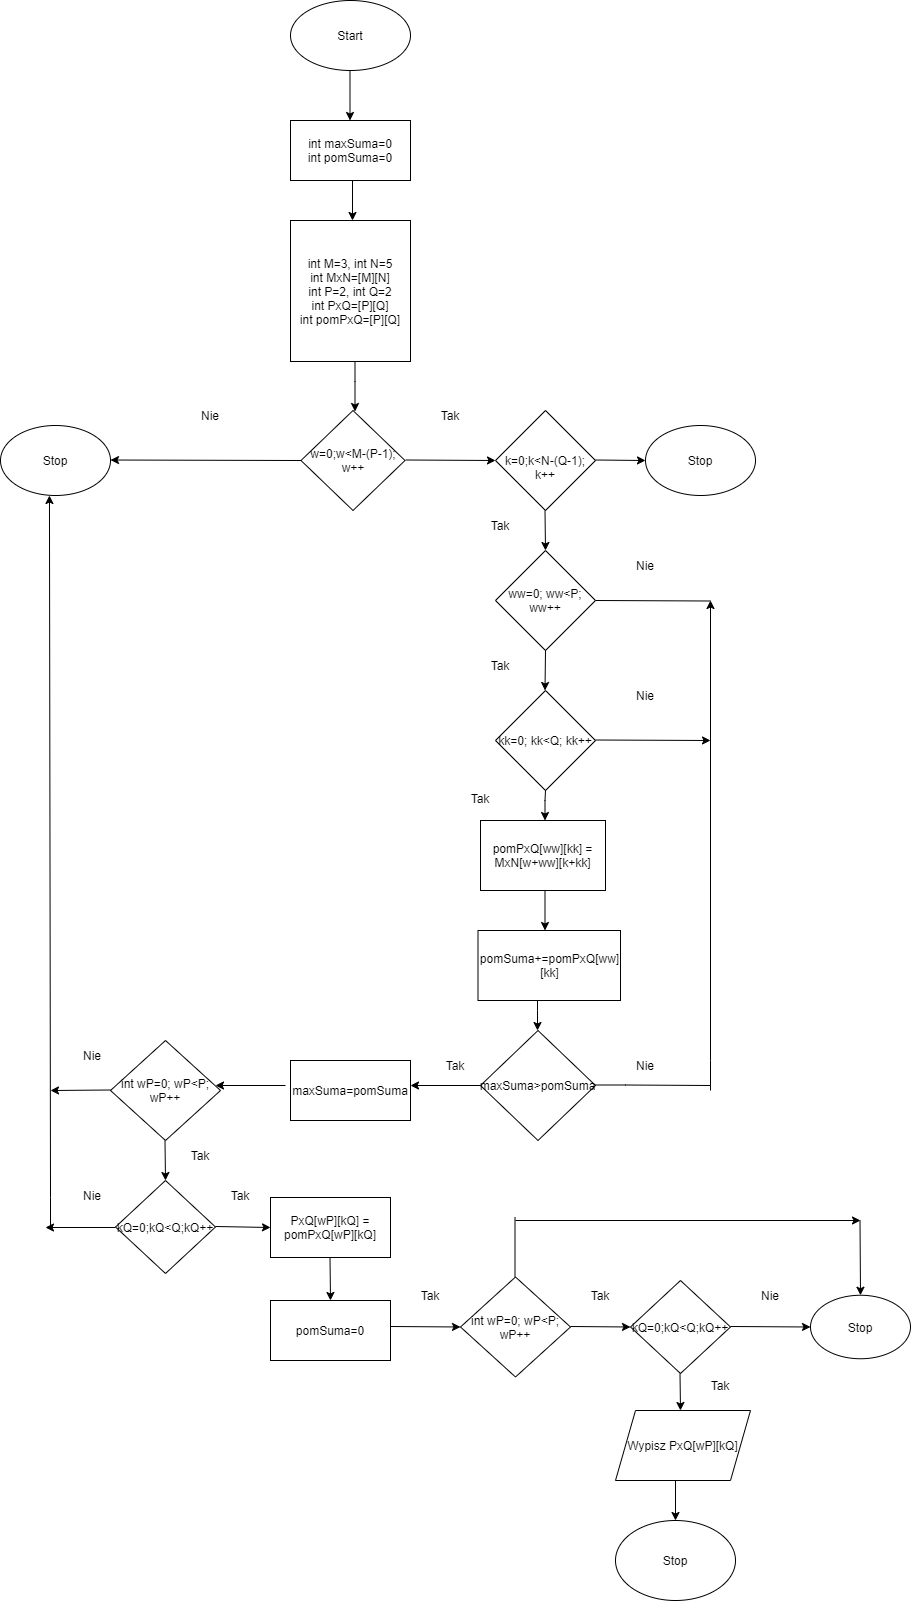

The diagram above was exported from draw.io. Its source (the exported page's mxGraphModel, read from the mxfile embedded in the PNG):
<mxGraphModel dx="1379" dy="2538" grid="1" gridSize="10" guides="1" tooltips="1" connect="1" arrows="1" fold="1" page="1" pageScale="1" pageWidth="583" pageHeight="827" math="0" shadow="0">
  <root>
    <mxCell id="0" />
    <mxCell id="1" parent="0" />
    <mxCell id="m0gWDPAADr-ow0g6o58a-41" value="Start" style="ellipse;whiteSpace=wrap;html=1;" vertex="1" parent="1">
      <mxGeometry x="520" y="-1640" width="120" height="70" as="geometry" />
    </mxCell>
    <mxCell id="m0gWDPAADr-ow0g6o58a-42" value="int M=3, int N=5&lt;br&gt;int MxN=[M][N]&lt;br&gt;int P=2, int Q=2&lt;br&gt;int PxQ=[P][Q]&lt;br&gt;int pomPxQ=[P][Q]" style="rounded=0;whiteSpace=wrap;html=1;" vertex="1" parent="1">
      <mxGeometry x="520" y="-1420" width="120" height="141" as="geometry" />
    </mxCell>
    <mxCell id="m0gWDPAADr-ow0g6o58a-43" value="int maxSuma=0&lt;br&gt;int pomSuma=0" style="rounded=0;whiteSpace=wrap;html=1;" vertex="1" parent="1">
      <mxGeometry x="520" y="-1520" width="120" height="60" as="geometry" />
    </mxCell>
    <mxCell id="m0gWDPAADr-ow0g6o58a-44" value="w=0;w&amp;lt;M-(P-1); w++" style="rhombus;whiteSpace=wrap;html=1;" vertex="1" parent="1">
      <mxGeometry x="530.5" y="-1230" width="104" height="100" as="geometry" />
    </mxCell>
    <mxCell id="m0gWDPAADr-ow0g6o58a-45" value="&lt;br&gt;k=0;k&amp;lt;N-(Q-1); k++" style="rhombus;whiteSpace=wrap;html=1;" vertex="1" parent="1">
      <mxGeometry x="725" y="-1230" width="100" height="100" as="geometry" />
    </mxCell>
    <mxCell id="m0gWDPAADr-ow0g6o58a-46" value="Stop" style="ellipse;whiteSpace=wrap;html=1;" vertex="1" parent="1">
      <mxGeometry x="230" y="-1215" width="110" height="70" as="geometry" />
    </mxCell>
    <mxCell id="m0gWDPAADr-ow0g6o58a-47" value="" style="endArrow=classic;html=1;rounded=0;" edge="1" parent="1">
      <mxGeometry width="50" height="50" relative="1" as="geometry">
        <mxPoint x="584.5" y="-1279" as="sourcePoint" />
        <mxPoint x="584.5" y="-1229" as="targetPoint" />
        <Array as="points">
          <mxPoint x="584.5" y="-1259" />
        </Array>
      </mxGeometry>
    </mxCell>
    <mxCell id="m0gWDPAADr-ow0g6o58a-48" value="" style="endArrow=classic;html=1;rounded=0;exitX=0;exitY=0.5;exitDx=0;exitDy=0;entryX=1;entryY=0.493;entryDx=0;entryDy=0;entryPerimeter=0;" edge="1" parent="1" source="m0gWDPAADr-ow0g6o58a-44" target="m0gWDPAADr-ow0g6o58a-46">
      <mxGeometry width="50" height="50" relative="1" as="geometry">
        <mxPoint x="360" y="-740.5" as="sourcePoint" />
        <mxPoint x="300" y="-740.5" as="targetPoint" />
        <Array as="points" />
      </mxGeometry>
    </mxCell>
    <mxCell id="m0gWDPAADr-ow0g6o58a-50" value="ww=0; ww&amp;lt;P; ww++" style="rhombus;whiteSpace=wrap;html=1;" vertex="1" parent="1">
      <mxGeometry x="725" y="-1090" width="100" height="100" as="geometry" />
    </mxCell>
    <mxCell id="m0gWDPAADr-ow0g6o58a-51" value="kk=0; kk&amp;lt;Q; kk++" style="rhombus;whiteSpace=wrap;html=1;" vertex="1" parent="1">
      <mxGeometry x="725" y="-950" width="100" height="100" as="geometry" />
    </mxCell>
    <mxCell id="m0gWDPAADr-ow0g6o58a-52" value="" style="endArrow=classic;html=1;rounded=0;" edge="1" parent="1">
      <mxGeometry width="50" height="50" relative="1" as="geometry">
        <mxPoint x="774.5" y="-1130" as="sourcePoint" />
        <mxPoint x="775" y="-1090" as="targetPoint" />
      </mxGeometry>
    </mxCell>
    <mxCell id="m0gWDPAADr-ow0g6o58a-53" value="Stop" style="ellipse;whiteSpace=wrap;html=1;" vertex="1" parent="1">
      <mxGeometry x="875" y="-1215" width="110" height="70" as="geometry" />
    </mxCell>
    <mxCell id="m0gWDPAADr-ow0g6o58a-54" value="" style="endArrow=classic;html=1;rounded=0;" edge="1" parent="1">
      <mxGeometry width="50" height="50" relative="1" as="geometry">
        <mxPoint x="825" y="-1180.5" as="sourcePoint" />
        <mxPoint x="875" y="-1180" as="targetPoint" />
      </mxGeometry>
    </mxCell>
    <mxCell id="m0gWDPAADr-ow0g6o58a-57" value="" style="endArrow=classic;html=1;rounded=0;" edge="1" parent="1">
      <mxGeometry width="50" height="50" relative="1" as="geometry">
        <mxPoint x="775" y="-990" as="sourcePoint" />
        <mxPoint x="774.5" y="-950" as="targetPoint" />
      </mxGeometry>
    </mxCell>
    <mxCell id="m0gWDPAADr-ow0g6o58a-58" value="" style="endArrow=classic;html=1;rounded=0;" edge="1" parent="1">
      <mxGeometry width="50" height="50" relative="1" as="geometry">
        <mxPoint x="775" y="-850" as="sourcePoint" />
        <mxPoint x="774.5" y="-820" as="targetPoint" />
        <Array as="points">
          <mxPoint x="774.5" y="-840" />
        </Array>
      </mxGeometry>
    </mxCell>
    <mxCell id="m0gWDPAADr-ow0g6o58a-59" value="Nie" style="text;html=1;strokeColor=none;fillColor=none;align=center;verticalAlign=middle;whiteSpace=wrap;rounded=0;" vertex="1" parent="1">
      <mxGeometry x="410" y="-1240" width="60" height="30" as="geometry" />
    </mxCell>
    <mxCell id="m0gWDPAADr-ow0g6o58a-60" value="Tak" style="text;html=1;strokeColor=none;fillColor=none;align=center;verticalAlign=middle;whiteSpace=wrap;rounded=0;" vertex="1" parent="1">
      <mxGeometry x="650" y="-1240" width="60" height="30" as="geometry" />
    </mxCell>
    <mxCell id="m0gWDPAADr-ow0g6o58a-61" value="Tak" style="text;html=1;strokeColor=none;fillColor=none;align=center;verticalAlign=middle;whiteSpace=wrap;rounded=0;" vertex="1" parent="1">
      <mxGeometry x="700" y="-990" width="60" height="30" as="geometry" />
    </mxCell>
    <mxCell id="m0gWDPAADr-ow0g6o58a-62" value="Tak" style="text;html=1;strokeColor=none;fillColor=none;align=center;verticalAlign=middle;whiteSpace=wrap;rounded=0;" vertex="1" parent="1">
      <mxGeometry x="700" y="-1130" width="60" height="30" as="geometry" />
    </mxCell>
    <mxCell id="m0gWDPAADr-ow0g6o58a-63" value="Tak" style="text;html=1;strokeColor=none;fillColor=none;align=center;verticalAlign=middle;whiteSpace=wrap;rounded=0;" vertex="1" parent="1">
      <mxGeometry x="680" y="-857" width="60" height="30" as="geometry" />
    </mxCell>
    <mxCell id="m0gWDPAADr-ow0g6o58a-64" value="" style="endArrow=classic;html=1;rounded=0;" edge="1" parent="1">
      <mxGeometry width="50" height="50" relative="1" as="geometry">
        <mxPoint x="774.5" y="-750" as="sourcePoint" />
        <mxPoint x="774.5" y="-710" as="targetPoint" />
      </mxGeometry>
    </mxCell>
    <mxCell id="m0gWDPAADr-ow0g6o58a-65" value="maxSuma&amp;gt;pomSuma" style="rhombus;whiteSpace=wrap;html=1;" vertex="1" parent="1">
      <mxGeometry x="710" y="-610" width="115" height="110" as="geometry" />
    </mxCell>
    <mxCell id="m0gWDPAADr-ow0g6o58a-66" value="Nie" style="text;html=1;strokeColor=none;fillColor=none;align=center;verticalAlign=middle;whiteSpace=wrap;rounded=0;" vertex="1" parent="1">
      <mxGeometry x="845" y="-1090" width="60" height="30" as="geometry" />
    </mxCell>
    <mxCell id="m0gWDPAADr-ow0g6o58a-67" value="" style="endArrow=none;html=1;rounded=0;" edge="1" parent="1">
      <mxGeometry width="50" height="50" relative="1" as="geometry">
        <mxPoint x="825" y="-1040" as="sourcePoint" />
        <mxPoint x="940" y="-1039.5" as="targetPoint" />
      </mxGeometry>
    </mxCell>
    <mxCell id="m0gWDPAADr-ow0g6o58a-69" value="Nie" style="text;html=1;strokeColor=none;fillColor=none;align=center;verticalAlign=middle;whiteSpace=wrap;rounded=0;" vertex="1" parent="1">
      <mxGeometry x="845" y="-960" width="60" height="30" as="geometry" />
    </mxCell>
    <mxCell id="m0gWDPAADr-ow0g6o58a-70" value="" style="endArrow=none;html=1;rounded=0;" edge="1" parent="1">
      <mxGeometry width="50" height="50" relative="1" as="geometry">
        <mxPoint x="825" y="-555.5" as="sourcePoint" />
        <mxPoint x="940" y="-555" as="targetPoint" />
        <Array as="points">
          <mxPoint x="855" y="-555.5" />
        </Array>
      </mxGeometry>
    </mxCell>
    <mxCell id="m0gWDPAADr-ow0g6o58a-71" value="" style="endArrow=classic;html=1;rounded=0;" edge="1" parent="1">
      <mxGeometry width="50" height="50" relative="1" as="geometry">
        <mxPoint x="940" y="-550" as="sourcePoint" />
        <mxPoint x="940" y="-1040" as="targetPoint" />
        <Array as="points">
          <mxPoint x="940" y="-580" />
        </Array>
      </mxGeometry>
    </mxCell>
    <mxCell id="m0gWDPAADr-ow0g6o58a-72" value="Nie" style="text;html=1;strokeColor=none;fillColor=none;align=center;verticalAlign=middle;whiteSpace=wrap;rounded=0;" vertex="1" parent="1">
      <mxGeometry x="845" y="-590" width="60" height="30" as="geometry" />
    </mxCell>
    <mxCell id="m0gWDPAADr-ow0g6o58a-73" value="" style="endArrow=classic;html=1;rounded=0;" edge="1" parent="1">
      <mxGeometry width="50" height="50" relative="1" as="geometry">
        <mxPoint x="579.5" y="-1570" as="sourcePoint" />
        <mxPoint x="579.5" y="-1520" as="targetPoint" />
      </mxGeometry>
    </mxCell>
    <mxCell id="m0gWDPAADr-ow0g6o58a-74" value="" style="endArrow=classic;html=1;rounded=0;" edge="1" parent="1">
      <mxGeometry width="50" height="50" relative="1" as="geometry">
        <mxPoint x="582" y="-1460" as="sourcePoint" />
        <mxPoint x="582" y="-1420" as="targetPoint" />
      </mxGeometry>
    </mxCell>
    <mxCell id="m0gWDPAADr-ow0g6o58a-75" value="" style="endArrow=classic;html=1;rounded=0;" edge="1" parent="1">
      <mxGeometry width="50" height="50" relative="1" as="geometry">
        <mxPoint x="825" y="-900.5" as="sourcePoint" />
        <mxPoint x="940" y="-900" as="targetPoint" />
      </mxGeometry>
    </mxCell>
    <mxCell id="m0gWDPAADr-ow0g6o58a-77" value="" style="endArrow=classic;html=1;rounded=0;" edge="1" parent="1">
      <mxGeometry width="50" height="50" relative="1" as="geometry">
        <mxPoint x="767" y="-640" as="sourcePoint" />
        <mxPoint x="767" y="-610" as="targetPoint" />
        <Array as="points">
          <mxPoint x="767" y="-630" />
        </Array>
      </mxGeometry>
    </mxCell>
    <mxCell id="m0gWDPAADr-ow0g6o58a-79" value="" style="endArrow=classic;html=1;rounded=0;entryX=0;entryY=0.5;entryDx=0;entryDy=0;" edge="1" parent="1" target="m0gWDPAADr-ow0g6o58a-45">
      <mxGeometry width="50" height="50" relative="1" as="geometry">
        <mxPoint x="635" y="-1180.5" as="sourcePoint" />
        <mxPoint x="695" y="-1180.5" as="targetPoint" />
      </mxGeometry>
    </mxCell>
    <mxCell id="m0gWDPAADr-ow0g6o58a-83" value="int wP=0; wP&amp;lt;P; wP++" style="rhombus;whiteSpace=wrap;html=1;" vertex="1" parent="1">
      <mxGeometry x="340" y="-600" width="110" height="100" as="geometry" />
    </mxCell>
    <mxCell id="m0gWDPAADr-ow0g6o58a-84" value="kQ=0;kQ&amp;lt;Q;kQ++" style="rhombus;whiteSpace=wrap;html=1;" vertex="1" parent="1">
      <mxGeometry x="345" y="-460" width="100" height="93" as="geometry" />
    </mxCell>
    <mxCell id="m0gWDPAADr-ow0g6o58a-85" value="" style="endArrow=classic;html=1;rounded=0;" edge="1" parent="1">
      <mxGeometry width="50" height="50" relative="1" as="geometry">
        <mxPoint x="515" y="-555" as="sourcePoint" />
        <mxPoint x="445" y="-555" as="targetPoint" />
      </mxGeometry>
    </mxCell>
    <mxCell id="m0gWDPAADr-ow0g6o58a-86" value="" style="endArrow=classic;html=1;rounded=0;entryX=0.5;entryY=0;entryDx=0;entryDy=0;" edge="1" parent="1" target="m0gWDPAADr-ow0g6o58a-84">
      <mxGeometry width="50" height="50" relative="1" as="geometry">
        <mxPoint x="394.5" y="-500" as="sourcePoint" />
        <mxPoint x="394.5" y="-470" as="targetPoint" />
      </mxGeometry>
    </mxCell>
    <mxCell id="m0gWDPAADr-ow0g6o58a-87" value="" style="endArrow=classic;html=1;rounded=0;" edge="1" parent="1">
      <mxGeometry width="50" height="50" relative="1" as="geometry">
        <mxPoint x="345" y="-413" as="sourcePoint" />
        <mxPoint x="275" y="-413" as="targetPoint" />
      </mxGeometry>
    </mxCell>
    <mxCell id="m0gWDPAADr-ow0g6o58a-88" value="" style="endArrow=classic;html=1;rounded=0;entryX=0.445;entryY=1;entryDx=0;entryDy=0;entryPerimeter=0;" edge="1" parent="1" target="m0gWDPAADr-ow0g6o58a-46">
      <mxGeometry width="50" height="50" relative="1" as="geometry">
        <mxPoint x="280" y="-413" as="sourcePoint" />
        <mxPoint x="280" y="-473" as="targetPoint" />
        <Array as="points">
          <mxPoint x="280" y="-443" />
        </Array>
      </mxGeometry>
    </mxCell>
    <mxCell id="m0gWDPAADr-ow0g6o58a-89" value="Nie" style="text;html=1;strokeColor=none;fillColor=none;align=center;verticalAlign=middle;whiteSpace=wrap;rounded=0;" vertex="1" parent="1">
      <mxGeometry x="292" y="-460" width="60" height="30" as="geometry" />
    </mxCell>
    <mxCell id="m0gWDPAADr-ow0g6o58a-90" value="" style="endArrow=classic;html=1;rounded=0;exitX=0;exitY=0.5;exitDx=0;exitDy=0;" edge="1" parent="1" source="m0gWDPAADr-ow0g6o58a-65">
      <mxGeometry width="50" height="50" relative="1" as="geometry">
        <mxPoint x="700" y="-555.5" as="sourcePoint" />
        <mxPoint x="640" y="-555" as="targetPoint" />
      </mxGeometry>
    </mxCell>
    <mxCell id="m0gWDPAADr-ow0g6o58a-91" value="Tak" style="text;html=1;strokeColor=none;fillColor=none;align=center;verticalAlign=middle;whiteSpace=wrap;rounded=0;" vertex="1" parent="1">
      <mxGeometry x="655" y="-590" width="60" height="30" as="geometry" />
    </mxCell>
    <mxCell id="m0gWDPAADr-ow0g6o58a-94" value="PxQ[wP][kQ] = pomPxQ[wP][kQ]" style="rounded=0;whiteSpace=wrap;html=1;" vertex="1" parent="1">
      <mxGeometry x="500" y="-443" width="120" height="60" as="geometry" />
    </mxCell>
    <mxCell id="m0gWDPAADr-ow0g6o58a-96" value="pomSuma+=pomPxQ[ww][kk]" style="rounded=0;whiteSpace=wrap;html=1;" vertex="1" parent="1">
      <mxGeometry x="707.5" y="-710" width="142.5" height="70" as="geometry" />
    </mxCell>
    <mxCell id="m0gWDPAADr-ow0g6o58a-97" value="pomPxQ[ww][kk] = MxN[w+ww][k+kk]" style="rounded=0;whiteSpace=wrap;html=1;" vertex="1" parent="1">
      <mxGeometry x="710" y="-820" width="125" height="70" as="geometry" />
    </mxCell>
    <mxCell id="m0gWDPAADr-ow0g6o58a-98" value="maxSuma=pomSuma" style="rounded=0;whiteSpace=wrap;html=1;" vertex="1" parent="1">
      <mxGeometry x="520" y="-580" width="120" height="60" as="geometry" />
    </mxCell>
    <mxCell id="m0gWDPAADr-ow0g6o58a-100" value="" style="endArrow=classic;html=1;rounded=0;entryX=0;entryY=0.5;entryDx=0;entryDy=0;" edge="1" parent="1" target="m0gWDPAADr-ow0g6o58a-94">
      <mxGeometry width="50" height="50" relative="1" as="geometry">
        <mxPoint x="445" y="-414" as="sourcePoint" />
        <mxPoint x="475" y="-414" as="targetPoint" />
      </mxGeometry>
    </mxCell>
    <mxCell id="m0gWDPAADr-ow0g6o58a-101" value="Tak" style="text;html=1;strokeColor=none;fillColor=none;align=center;verticalAlign=middle;whiteSpace=wrap;rounded=0;" vertex="1" parent="1">
      <mxGeometry x="440" y="-460" width="60" height="30" as="geometry" />
    </mxCell>
    <mxCell id="m0gWDPAADr-ow0g6o58a-102" value="" style="endArrow=classic;html=1;rounded=0;entryX=0.5;entryY=0;entryDx=0;entryDy=0;" edge="1" parent="1">
      <mxGeometry width="50" height="50" relative="1" as="geometry">
        <mxPoint x="559.5" y="-383" as="sourcePoint" />
        <mxPoint x="560" y="-340" as="targetPoint" />
      </mxGeometry>
    </mxCell>
    <mxCell id="m0gWDPAADr-ow0g6o58a-103" value="pomSuma=0" style="rounded=0;whiteSpace=wrap;html=1;" vertex="1" parent="1">
      <mxGeometry x="500" y="-340" width="120" height="60" as="geometry" />
    </mxCell>
    <mxCell id="m0gWDPAADr-ow0g6o58a-105" value="int wP=0; wP&amp;lt;P; wP++" style="rhombus;whiteSpace=wrap;html=1;" vertex="1" parent="1">
      <mxGeometry x="690" y="-363.5" width="110" height="100" as="geometry" />
    </mxCell>
    <mxCell id="m0gWDPAADr-ow0g6o58a-106" value="kQ=0;kQ&amp;lt;Q;kQ++" style="rhombus;whiteSpace=wrap;html=1;" vertex="1" parent="1">
      <mxGeometry x="860" y="-360" width="100" height="93" as="geometry" />
    </mxCell>
    <mxCell id="m0gWDPAADr-ow0g6o58a-107" value="" style="endArrow=classic;html=1;rounded=0;entryX=0;entryY=0.5;entryDx=0;entryDy=0;" edge="1" parent="1" target="m0gWDPAADr-ow0g6o58a-105">
      <mxGeometry width="50" height="50" relative="1" as="geometry">
        <mxPoint x="620" y="-314" as="sourcePoint" />
        <mxPoint x="670" y="-314" as="targetPoint" />
      </mxGeometry>
    </mxCell>
    <mxCell id="m0gWDPAADr-ow0g6o58a-108" value="" style="endArrow=classic;html=1;rounded=0;entryX=0;entryY=0.5;entryDx=0;entryDy=0;" edge="1" parent="1" target="m0gWDPAADr-ow0g6o58a-106">
      <mxGeometry width="50" height="50" relative="1" as="geometry">
        <mxPoint x="800" y="-314" as="sourcePoint" />
        <mxPoint x="850" y="-314" as="targetPoint" />
      </mxGeometry>
    </mxCell>
    <mxCell id="m0gWDPAADr-ow0g6o58a-109" value="Tak" style="text;html=1;strokeColor=none;fillColor=none;align=center;verticalAlign=middle;whiteSpace=wrap;rounded=0;" vertex="1" parent="1">
      <mxGeometry x="630" y="-360" width="60" height="30" as="geometry" />
    </mxCell>
    <mxCell id="m0gWDPAADr-ow0g6o58a-110" value="Tak" style="text;html=1;strokeColor=none;fillColor=none;align=center;verticalAlign=middle;whiteSpace=wrap;rounded=0;" vertex="1" parent="1">
      <mxGeometry x="800" y="-360" width="60" height="30" as="geometry" />
    </mxCell>
    <mxCell id="m0gWDPAADr-ow0g6o58a-111" value="Wypisz PxQ[wP][kQ]" style="shape=parallelogram;perimeter=parallelogramPerimeter;whiteSpace=wrap;html=1;fixedSize=1;" vertex="1" parent="1">
      <mxGeometry x="845" y="-230" width="135" height="70" as="geometry" />
    </mxCell>
    <mxCell id="m0gWDPAADr-ow0g6o58a-112" value="Stop" style="ellipse;whiteSpace=wrap;html=1;" vertex="1" parent="1">
      <mxGeometry x="845" y="-120" width="120" height="80" as="geometry" />
    </mxCell>
    <mxCell id="m0gWDPAADr-ow0g6o58a-113" value="Stop" style="ellipse;whiteSpace=wrap;html=1;" vertex="1" parent="1">
      <mxGeometry x="1040" y="-345.25" width="100" height="63.5" as="geometry" />
    </mxCell>
    <mxCell id="m0gWDPAADr-ow0g6o58a-114" value="" style="endArrow=classic;html=1;rounded=0;entryX=0;entryY=0.5;entryDx=0;entryDy=0;" edge="1" parent="1" target="m0gWDPAADr-ow0g6o58a-113">
      <mxGeometry width="50" height="50" relative="1" as="geometry">
        <mxPoint x="960" y="-314" as="sourcePoint" />
        <mxPoint x="1020" y="-314" as="targetPoint" />
      </mxGeometry>
    </mxCell>
    <mxCell id="m0gWDPAADr-ow0g6o58a-115" value="Nie" style="text;html=1;strokeColor=none;fillColor=none;align=center;verticalAlign=middle;whiteSpace=wrap;rounded=0;" vertex="1" parent="1">
      <mxGeometry x="970" y="-360" width="60" height="30" as="geometry" />
    </mxCell>
    <mxCell id="m0gWDPAADr-ow0g6o58a-116" value="" style="endArrow=classic;html=1;rounded=0;" edge="1" parent="1">
      <mxGeometry width="50" height="50" relative="1" as="geometry">
        <mxPoint x="909.5" y="-267" as="sourcePoint" />
        <mxPoint x="910" y="-230" as="targetPoint" />
      </mxGeometry>
    </mxCell>
    <mxCell id="m0gWDPAADr-ow0g6o58a-117" value="Tak" style="text;html=1;strokeColor=none;fillColor=none;align=center;verticalAlign=middle;whiteSpace=wrap;rounded=0;" vertex="1" parent="1">
      <mxGeometry x="920" y="-270" width="60" height="30" as="geometry" />
    </mxCell>
    <mxCell id="m0gWDPAADr-ow0g6o58a-118" value="" style="endArrow=classic;html=1;rounded=0;entryX=0.5;entryY=0;entryDx=0;entryDy=0;" edge="1" parent="1" target="m0gWDPAADr-ow0g6o58a-112">
      <mxGeometry width="50" height="50" relative="1" as="geometry">
        <mxPoint x="905" y="-160" as="sourcePoint" />
        <mxPoint x="905" y="-130" as="targetPoint" />
      </mxGeometry>
    </mxCell>
    <mxCell id="m0gWDPAADr-ow0g6o58a-119" value="" style="endArrow=none;html=1;rounded=0;" edge="1" parent="1">
      <mxGeometry width="50" height="50" relative="1" as="geometry">
        <mxPoint x="744.5" y="-363.5" as="sourcePoint" />
        <mxPoint x="744.5" y="-423.5" as="targetPoint" />
      </mxGeometry>
    </mxCell>
    <mxCell id="m0gWDPAADr-ow0g6o58a-120" value="" style="endArrow=classic;html=1;rounded=0;" edge="1" parent="1">
      <mxGeometry width="50" height="50" relative="1" as="geometry">
        <mxPoint x="745" y="-420" as="sourcePoint" />
        <mxPoint x="1090" y="-420" as="targetPoint" />
      </mxGeometry>
    </mxCell>
    <mxCell id="m0gWDPAADr-ow0g6o58a-121" value="" style="endArrow=classic;html=1;rounded=0;entryX=0.5;entryY=0;entryDx=0;entryDy=0;" edge="1" parent="1" target="m0gWDPAADr-ow0g6o58a-113">
      <mxGeometry width="50" height="50" relative="1" as="geometry">
        <mxPoint x="1089.5" y="-420" as="sourcePoint" />
        <mxPoint x="1090" y="-350" as="targetPoint" />
      </mxGeometry>
    </mxCell>
    <mxCell id="m0gWDPAADr-ow0g6o58a-122" value="" style="endArrow=classic;html=1;rounded=0;" edge="1" parent="1">
      <mxGeometry width="50" height="50" relative="1" as="geometry">
        <mxPoint x="340" y="-550.5" as="sourcePoint" />
        <mxPoint x="280" y="-550" as="targetPoint" />
      </mxGeometry>
    </mxCell>
    <mxCell id="m0gWDPAADr-ow0g6o58a-123" value="Nie" style="text;html=1;strokeColor=none;fillColor=none;align=center;verticalAlign=middle;whiteSpace=wrap;rounded=0;" vertex="1" parent="1">
      <mxGeometry x="292" y="-600" width="60" height="30" as="geometry" />
    </mxCell>
    <mxCell id="m0gWDPAADr-ow0g6o58a-124" value="Tak" style="text;html=1;strokeColor=none;fillColor=none;align=center;verticalAlign=middle;whiteSpace=wrap;rounded=0;" vertex="1" parent="1">
      <mxGeometry x="400" y="-500" width="60" height="30" as="geometry" />
    </mxCell>
  </root>
</mxGraphModel>